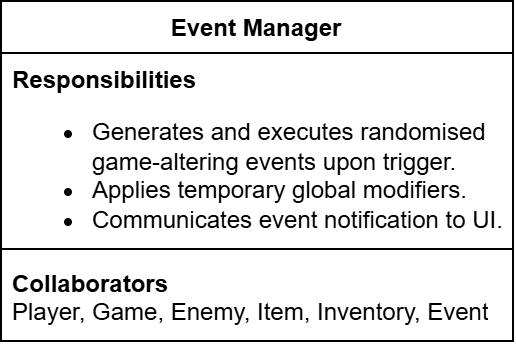

The diagram above was exported from draw.io. Its source (the exported page's mxGraphModel, read from the mxfile embedded in the PNG):
<mxGraphModel dx="1170" dy="781" grid="1" gridSize="10" guides="1" tooltips="1" connect="1" arrows="1" fold="1" page="1" pageScale="1" pageWidth="827" pageHeight="1169" math="0" shadow="0">
  <root>
    <mxCell id="0" />
    <mxCell id="1" parent="0" />
    <mxCell id="2" parent="1" style="swimlane;fontStyle=1;align=center;verticalAlign=top;childLayout=stackLayout;horizontal=1;startSize=26;horizontalStack=0;resizeParent=1;resizeParentMax=0;resizeLast=0;collapsible=1;marginBottom=0;whiteSpace=wrap;html=1;" value="Event Manager" vertex="1">
      <mxGeometry height="170" width="256" x="1200" y="565" as="geometry" />
    </mxCell>
    <mxCell id="3" parent="2" style="text;strokeColor=none;fillColor=none;align=left;verticalAlign=top;spacingLeft=4;spacingRight=4;overflow=hidden;rotatable=0;points=[[0,0.5],[1,0.5]];portConstraint=eastwest;whiteSpace=wrap;html=1;" value="&lt;b&gt;Responsibilities&lt;/b&gt;&lt;div&gt;&lt;ul&gt;&lt;li&gt;Generates and executes randomised game-altering events upon trigger.&lt;/li&gt;&lt;li&gt;Applies temporary global modifiers.&lt;/li&gt;&lt;li&gt;Communicates event notification to UI.&lt;/li&gt;&lt;/ul&gt;&lt;/div&gt;" vertex="1">
      <mxGeometry height="94" width="256" y="26" as="geometry" />
    </mxCell>
    <mxCell id="4" parent="2" style="line;strokeWidth=1;fillColor=none;align=left;verticalAlign=middle;spacingTop=-1;spacingLeft=3;spacingRight=3;rotatable=0;labelPosition=right;points=[];portConstraint=eastwest;strokeColor=inherit;labelPerimeter=1;" value="" vertex="1">
      <mxGeometry height="8" width="256" y="120" as="geometry" />
    </mxCell>
    <mxCell id="5" parent="2" style="text;strokeColor=none;fillColor=none;align=left;verticalAlign=top;spacingLeft=4;spacingRight=4;overflow=hidden;rotatable=0;points=[[0,0.5],[1,0.5]];portConstraint=eastwest;whiteSpace=wrap;html=1;" value="&lt;b&gt;Collaborators&lt;/b&gt;&lt;div&gt;Player, Game, Enemy, Item, Inventory, Event&lt;/div&gt;" vertex="1">
      <mxGeometry height="42" width="256" y="128" as="geometry" />
    </mxCell>
  </root>
</mxGraphModel>